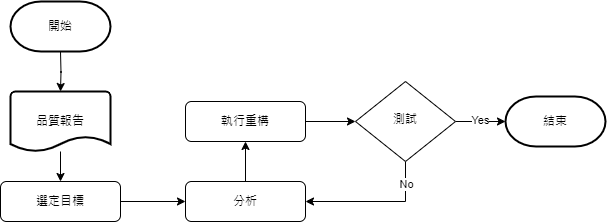

The diagram above was exported from draw.io. Its source (the exported page's mxGraphModel, read from the mxfile embedded in the PNG):
<mxGraphModel dx="875" dy="435" grid="1" gridSize="10" guides="1" tooltips="1" connect="1" arrows="1" fold="1" page="1" pageScale="1" pageWidth="827" pageHeight="1169" math="0" shadow="0">
  <root>
    <mxCell id="WIyWlLk6GJQsqaUBKTNV-0" />
    <mxCell id="WIyWlLk6GJQsqaUBKTNV-1" parent="WIyWlLk6GJQsqaUBKTNV-0" />
    <mxCell id="2sQqlOC_xes0CO4pqOlq-28" style="edgeStyle=orthogonalEdgeStyle;rounded=0;orthogonalLoop=1;jettySize=auto;html=1;" edge="1" parent="WIyWlLk6GJQsqaUBKTNV-1" source="WIyWlLk6GJQsqaUBKTNV-10" target="2sQqlOC_xes0CO4pqOlq-22">
      <mxGeometry relative="1" as="geometry" />
    </mxCell>
    <mxCell id="2sQqlOC_xes0CO4pqOlq-32" value="Yes" style="edgeLabel;html=1;align=center;verticalAlign=middle;resizable=0;points=[];" vertex="1" connectable="0" parent="2sQqlOC_xes0CO4pqOlq-28">
      <mxGeometry x="-0.04" y="1" relative="1" as="geometry">
        <mxPoint as="offset" />
      </mxGeometry>
    </mxCell>
    <mxCell id="2sQqlOC_xes0CO4pqOlq-30" style="edgeStyle=orthogonalEdgeStyle;rounded=0;orthogonalLoop=1;jettySize=auto;html=1;exitX=0.5;exitY=1;exitDx=0;exitDy=0;entryX=1;entryY=0.5;entryDx=0;entryDy=0;fontFamily=Times New Roman;labelBackgroundColor=default;" edge="1" parent="WIyWlLk6GJQsqaUBKTNV-1" source="WIyWlLk6GJQsqaUBKTNV-10" target="2sQqlOC_xes0CO4pqOlq-4">
      <mxGeometry relative="1" as="geometry" />
    </mxCell>
    <mxCell id="2sQqlOC_xes0CO4pqOlq-31" value="No" style="edgeLabel;html=1;align=center;verticalAlign=middle;resizable=0;points=[];" vertex="1" connectable="0" parent="2sQqlOC_xes0CO4pqOlq-30">
      <mxGeometry x="-0.681" y="1" relative="1" as="geometry">
        <mxPoint as="offset" />
      </mxGeometry>
    </mxCell>
    <mxCell id="WIyWlLk6GJQsqaUBKTNV-10" value="測試" style="rhombus;whiteSpace=wrap;html=1;shadow=0;fontFamily=Helvetica;fontSize=12;align=center;strokeWidth=1;spacing=6;spacingTop=-4;" parent="WIyWlLk6GJQsqaUBKTNV-1" vertex="1">
      <mxGeometry x="445" y="140" width="100" height="80" as="geometry" />
    </mxCell>
    <mxCell id="2sQqlOC_xes0CO4pqOlq-1" style="edgeStyle=orthogonalEdgeStyle;rounded=0;orthogonalLoop=1;jettySize=auto;html=1;" edge="1" parent="WIyWlLk6GJQsqaUBKTNV-1">
      <mxGeometry relative="1" as="geometry">
        <mxPoint x="150" y="110" as="sourcePoint" />
        <mxPoint x="150" y="150" as="targetPoint" />
      </mxGeometry>
    </mxCell>
    <mxCell id="2sQqlOC_xes0CO4pqOlq-7" style="edgeStyle=orthogonalEdgeStyle;rounded=0;orthogonalLoop=1;jettySize=auto;html=1;" edge="1" parent="WIyWlLk6GJQsqaUBKTNV-1" source="2sQqlOC_xes0CO4pqOlq-3" target="2sQqlOC_xes0CO4pqOlq-4">
      <mxGeometry relative="1" as="geometry" />
    </mxCell>
    <mxCell id="2sQqlOC_xes0CO4pqOlq-3" value="選定目標" style="rounded=1;whiteSpace=wrap;html=1;fontSize=12;glass=0;strokeWidth=1;shadow=0;" vertex="1" parent="WIyWlLk6GJQsqaUBKTNV-1">
      <mxGeometry x="90" y="240" width="120" height="40" as="geometry" />
    </mxCell>
    <mxCell id="2sQqlOC_xes0CO4pqOlq-16" style="edgeStyle=orthogonalEdgeStyle;rounded=0;orthogonalLoop=1;jettySize=auto;html=1;" edge="1" parent="WIyWlLk6GJQsqaUBKTNV-1" source="2sQqlOC_xes0CO4pqOlq-4" target="2sQqlOC_xes0CO4pqOlq-8">
      <mxGeometry relative="1" as="geometry" />
    </mxCell>
    <mxCell id="2sQqlOC_xes0CO4pqOlq-4" value="分析" style="rounded=1;whiteSpace=wrap;html=1;fontSize=12;glass=0;strokeWidth=1;shadow=0;" vertex="1" parent="WIyWlLk6GJQsqaUBKTNV-1">
      <mxGeometry x="275" y="240" width="120" height="40" as="geometry" />
    </mxCell>
    <mxCell id="2sQqlOC_xes0CO4pqOlq-25" style="edgeStyle=orthogonalEdgeStyle;rounded=0;orthogonalLoop=1;jettySize=auto;html=1;exitX=1;exitY=0.5;exitDx=0;exitDy=0;" edge="1" parent="WIyWlLk6GJQsqaUBKTNV-1" source="2sQqlOC_xes0CO4pqOlq-8" target="WIyWlLk6GJQsqaUBKTNV-10">
      <mxGeometry relative="1" as="geometry" />
    </mxCell>
    <mxCell id="2sQqlOC_xes0CO4pqOlq-8" value="執行重構" style="rounded=1;whiteSpace=wrap;html=1;fontSize=12;glass=0;strokeWidth=1;shadow=0;" vertex="1" parent="WIyWlLk6GJQsqaUBKTNV-1">
      <mxGeometry x="275" y="160" width="120" height="40" as="geometry" />
    </mxCell>
    <mxCell id="2sQqlOC_xes0CO4pqOlq-21" value="開始" style="strokeWidth=2;html=1;shape=mxgraph.flowchart.terminator;whiteSpace=wrap;" vertex="1" parent="WIyWlLk6GJQsqaUBKTNV-1">
      <mxGeometry x="100" y="60" width="100" height="50" as="geometry" />
    </mxCell>
    <mxCell id="2sQqlOC_xes0CO4pqOlq-22" value="結束" style="strokeWidth=2;html=1;shape=mxgraph.flowchart.terminator;whiteSpace=wrap;" vertex="1" parent="WIyWlLk6GJQsqaUBKTNV-1">
      <mxGeometry x="595" y="155" width="100" height="50" as="geometry" />
    </mxCell>
    <mxCell id="2sQqlOC_xes0CO4pqOlq-24" style="edgeStyle=orthogonalEdgeStyle;rounded=0;orthogonalLoop=1;jettySize=auto;html=1;entryX=0.5;entryY=0;entryDx=0;entryDy=0;" edge="1" parent="WIyWlLk6GJQsqaUBKTNV-1" source="2sQqlOC_xes0CO4pqOlq-23" target="2sQqlOC_xes0CO4pqOlq-3">
      <mxGeometry relative="1" as="geometry" />
    </mxCell>
    <mxCell id="2sQqlOC_xes0CO4pqOlq-23" value="品質報告" style="strokeWidth=2;html=1;shape=mxgraph.flowchart.document2;whiteSpace=wrap;size=0.25;" vertex="1" parent="WIyWlLk6GJQsqaUBKTNV-1">
      <mxGeometry x="100" y="150" width="100" height="60" as="geometry" />
    </mxCell>
  </root>
</mxGraphModel>